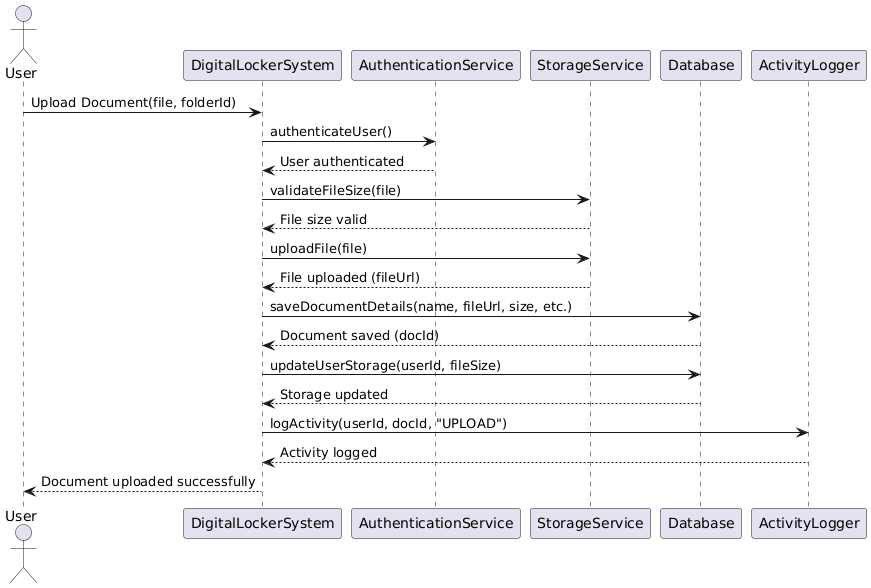

The diagram above was rendered by PlantUML. Its source (embedded in the PNG):
@startuml
actor User as user
participant "DigitalLockerSystem" as system
participant "AuthenticationService" as auth
participant "StorageService" as storage
participant "Database" as db
participant "ActivityLogger" as logger

user -> system: Upload Document(file, folderId)
system -> auth: authenticateUser()
auth --> system: User authenticated

system -> storage: validateFileSize(file)
storage --> system: File size valid

system -> storage: uploadFile(file)
storage --> system: File uploaded (fileUrl)

system -> db: saveDocumentDetails(name, fileUrl, size, etc.)
db --> system: Document saved (docId)

system -> db: updateUserStorage(userId, fileSize)
db --> system: Storage updated

system -> logger: logActivity(userId, docId, "UPLOAD")
logger --> system: Activity logged

system --> user: Document uploaded successfully
@enduml